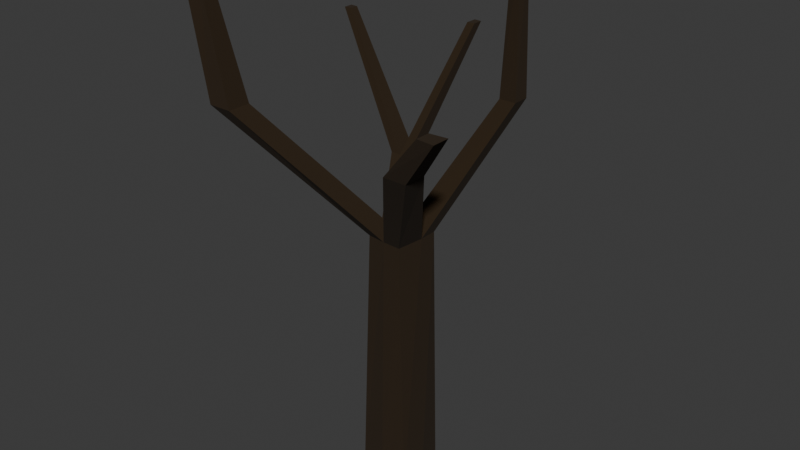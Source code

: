 # Source: dead_tree.blend  (saved by Blender 4.5.90; exported with 4.5.12 LTS)
import bpy
from mathutils import Matrix  # noqa: F401  (used for matrix-valued properties, if any)

bpy.ops.wm.read_factory_settings(use_empty=True)
scene = bpy.context.scene
scene.name = 'Scene'

# ---- collections
col_collection = bpy.data.collections.new('Collection'); scene.collection.children.link(col_collection)

# ---- materials (node trees are filled in below, after node groups)
mat_ground = bpy.data.materials.new('Ground')

# ---- material node trees
mat_ground.use_nodes = True; mat_ground.node_tree.nodes.clear()
_N = mat_ground.node_tree.nodes; _L = mat_ground.node_tree.links
n0 = _N.new('ShaderNodeBsdfPrincipled'); n0.name = 'Principled BSDF'; n0.location = (10, 300)
n0.inputs[0].default_value = (0.02243, 0.01084, 0.001113, 1.0)
n0.inputs[2].default_value = 1.0
n1 = _N.new('ShaderNodeOutputMaterial'); n1.name = 'Material Output'; n1.location = (300, 300)
_L.new(n0.outputs[0], n1.inputs[0])
n1.is_active_output = True

# ---- world
world_world = bpy.data.worlds.new('World'); scene.world = world_world
world_world.use_nodes = True; world_world.node_tree.nodes.clear()
_N = world_world.node_tree.nodes; _L = world_world.node_tree.links
n0 = _N.new('ShaderNodeOutputWorld'); n0.name = 'World Output'; n0.location = (300, 300)
n1 = _N.new('ShaderNodeBackground'); n1.name = 'Background'; n1.location = (10, 300)
n1.inputs[0].default_value = (0.05088, 0.05088, 0.05088, 1.0)
_L.new(n1.outputs[0], n0.inputs[0])
n0.is_active_output = True
world_world.color = (0.05088, 0.05088, 0.05088)
world_world.sun_shadow_jitter_overblur = 0.0

# ---- meshes
me_tree_001 = bpy.data.meshes.new('Tree.001')
me_tree_001.from_pydata([(-1.215, -0.9484, -0.1003), (-1.008, 0.9786, -0.1003), (1.215, -1.215, -0.1003), (1.008, 1.2, -0.1003), (-0.7957, -0.9132, 11.26), (-0.8814, 0.9041, 11.26), (0.9381, 0.9381, 11.26), (0.7885, -1.034, 11.26), (-1.215, 0.0, -0.1003), (1.215, 0.0, -0.1003), (-0.9901, -0.0002808, 11.26), (0.9359, 0.1635, 11.26), (0.0, 1.2, -0.1003), (0.0, -1.215, -0.1003), (0.004535, 0.9446, 11.26), (0.0001553, -1.003, 11.26), (0.0, 0.0, 11.26), (-4.383, -4.481, 16.6), (-5.383, -4.481, 16.6), (-5.383, -3.481, 16.6), (-4.383, -3.481, 16.6), (2.437, 3.59, 16.59), (3.161, 3.59, 16.59), (3.161, 2.866, 16.59), (2.437, 2.866, 16.59), (2.566, 3.396, 22.36), (3.032, 3.46, 22.36), (2.982, 3.002, 22.36), (2.616, 3.052, 22.36), (-5.607, -4.352, 21.17), (-6.339, -4.431, 21.17), (-6.339, -3.699, 21.17), (-5.607, -3.777, 21.17), (3.251, -2.629, 15.59), (3.251, -3.629, 15.59), (2.251, -2.629, 15.59), (2.251, -3.629, 15.59), (5.112, -3.771, 17.83), (5.112, -4.522, 17.83), (4.361, -3.836, 17.83), (4.361, -4.457, 17.83), (-2.424, 2.36, 13.26), (-2.424, 3.192, 13.26), (-1.592, 3.192, 13.26), (-1.592, 2.36, 13.26), (-1.988, 2.36, 13.26), (-1.976, 3.192, 13.26), (-6.138, 3.761, 18.34), (-6.138, 4.164, 18.34), (-5.81, 3.779, 18.34), (-5.805, 4.146, 18.34), (-1.041, 5.956, 18.27), (-0.714, 5.933, 18.27), (-1.048, 5.459, 18.27), (-0.714, 5.483, 18.27)], [], [(9, 3, 6, 11), (4, 15, 17, 18), (8, 0, 4, 10), (13, 2, 7, 15), (12, 1, 5, 14), (1, 8, 10, 5), (5, 10, 41, 42), (2, 9, 11, 7), (14, 16, 24, 21), (3, 12, 14, 6), (0, 13, 15, 4), (15, 7, 34, 36), (8, 1, 12, 3, 9, 2, 13, 0), (20, 19, 31, 32), (10, 4, 18, 19), (15, 16, 20, 17), (16, 10, 19, 20), (22, 21, 25, 26), (6, 14, 21, 22), (16, 11, 23, 24), (11, 6, 22, 23), (26, 25, 28, 27), (21, 24, 28, 25), (23, 22, 26, 27), (24, 23, 27, 28), (32, 31, 30, 29), (18, 17, 29, 30), (17, 20, 32, 29), (19, 18, 30, 31), (35, 36, 40, 39), (16, 15, 36, 35), (11, 16, 35, 33), (7, 11, 33, 34), (37, 39, 40, 38), (33, 35, 39, 37), (36, 34, 38, 40), (34, 33, 37, 38), (45, 44, 54, 53), (16, 14, 43, 44), (10, 16, 44, 45, 41), (14, 5, 42, 46, 43), (49, 50, 48, 47), (42, 41, 47, 48), (46, 42, 48, 50), (45, 46, 50, 49), (41, 45, 49, 47), (52, 51, 53, 54), (44, 43, 52, 54), (43, 46, 51, 52), (46, 45, 53, 51)])
_uv = me_tree_001.uv_layers.new(name='UVMap')
_uv.uv.foreach_set('vector', [0.625, 0.625, 0.625, 0.5, 0.625, 0.5, 0.625, 0.625, 0.625, 1.0, 0.625, 0.875, 0.625, 0.875, 0.625, 1.0, 0.625, 0.125, 0.625, 0.0, 0.625, 0.0, 0.625, 0.125, 0.625, 0.875, 0.625, 0.75, 0.625, 0.75, 0.625, 0.875, 0.625, 0.375, 0.625, 0.25, 0.625, 0.25, 0.625, 0.375, 0.625, 0.25, 0.625, 0.125, 0.625, 0.125, 0.625, 0.25, 0.625, 0.25, 0.625, 0.125, 0.625, 0.125, 0.625, 0.25, 0.625, 0.75, 0.625, 0.625, 0.625, 0.625, 0.625, 0.75, 0.75, 0.5, 0.75, 0.625, 0.75, 0.625, 0.75, 0.5, 0.625, 0.5, 0.625, 0.375, 0.625, 0.375, 0.625, 0.5, 0.625, 1.0, 0.625, 0.875, 0.625, 0.875, 0.625, 1.0, 0.625, 0.875, 0.625, 0.75, 0.625, 0.75, 0.625, 0.875, 0.625, 0.125, 0.625, 0.25, 0.625, 0.375, 0.625, 0.5, 0.625, 0.625, 0.625, 0.75, 0.625, 0.875, 0.625, 0.0, 0.75, 0.625, 0.875, 0.625, 0.875, 0.625, 0.75, 0.625, 0.625, 0.125, 0.625, 0.0, 0.625, 0.0, 0.625, 0.125, 0.75, 0.75, 0.75, 0.625, 0.75, 0.625, 0.75, 0.75, 0.75, 0.625, 0.875, 0.625, 0.875, 0.625, 0.75, 0.625, 0.625, 0.5, 0.625, 0.375, 0.625, 0.375, 0.625, 0.5, 0.625, 0.5, 0.625, 0.375, 0.625, 0.375, 0.625, 0.5, 0.75, 0.625, 0.625, 0.625, 0.625, 0.625, 0.75, 0.625, 0.625, 0.625, 0.625, 0.5, 0.625, 0.5, 0.625, 0.625, 0.625, 0.5, 0.75, 0.5, 0.75, 0.625, 0.625, 0.625, 0.75, 0.5, 0.75, 0.625, 0.75, 0.625, 0.75, 0.5, 0.625, 0.625, 0.625, 0.5, 0.625, 0.5, 0.625, 0.625, 0.75, 0.625, 0.625, 0.625, 0.625, 0.625, 0.75, 0.625, 0.75, 0.625, 0.875, 0.625, 0.875, 0.75, 0.75, 0.75, 0.625, 1.0, 0.625, 0.875, 0.625, 0.875, 0.625, 1.0, 0.75, 0.75, 0.75, 0.625, 0.75, 0.625, 0.75, 0.75, 0.625, 0.125, 0.625, 0.0, 0.625, 0.0, 0.625, 0.125, 0.75, 0.625, 0.75, 0.75, 0.75, 0.75, 0.75, 0.625, 0.75, 0.625, 0.75, 0.75, 0.75, 0.75, 0.75, 0.625, 0.625, 0.625, 0.75, 0.625, 0.75, 0.625, 0.625, 0.625, 0.625, 0.75, 0.625, 0.625, 0.625, 0.625, 0.625, 0.75, 0.625, 0.625, 0.75, 0.625, 0.75, 0.75, 0.625, 0.75, 0.625, 0.625, 0.75, 0.625, 0.75, 0.625, 0.625, 0.625, 0.625, 0.875, 0.625, 0.75, 0.625, 0.75, 0.625, 0.875, 0.625, 0.75, 0.625, 0.625, 0.625, 0.625, 0.625, 0.75, 0.8095, 0.625, 0.75, 0.625, 0.75, 0.625, 0.8095, 0.625, 0.75, 0.625, 0.75, 0.5, 0.75, 0.5, 0.75, 0.625, 0.875, 0.625, 0.75, 0.625, 0.75, 0.625, 0.8095, 0.625, 0.875, 0.625, 0.625, 0.375, 0.625, 0.25, 0.625, 0.25, 0.625, 0.3173, 0.625, 0.375, 0.8095, 0.625, 0.8077, 0.5, 0.875, 0.5, 0.875, 0.625, 0.625, 0.25, 0.625, 0.125, 0.625, 0.125, 0.625, 0.25, 0.625, 0.3173, 0.625, 0.25, 0.625, 0.25, 0.625, 0.3173, 0.8095, 0.625, 0.8077, 0.5, 0.8077, 0.5, 0.8095, 0.625, 0.875, 0.625, 0.8095, 0.625, 0.8095, 0.625, 0.875, 0.625, 0.75, 0.5, 0.8077, 0.5, 0.8095, 0.625, 0.75, 0.625, 0.75, 0.625, 0.75, 0.5, 0.75, 0.5, 0.75, 0.625, 0.625, 0.375, 0.625, 0.3173, 0.625, 0.3173, 0.625, 0.375, 0.8077, 0.5, 0.8095, 0.625, 0.8095, 0.625, 0.8077, 0.5])
me_tree_001.materials.append(mat_ground)
me_tree_001.update()

# ---- objects
ob_tree = bpy.data.objects.new('Tree', me_tree_001)

# ---- transforms, parenting, visibility, modifiers, constraints
ob_tree.location = (0.0, 0.0, 0.0)
ob_tree.scale = (0.1254, 0.1254, 0.1254)

# ---- collection membership
col_collection.objects.link(ob_tree)

# ---- scene / render settings (as saved in the file)
scene.frame_start = 1; scene.frame_end = 250; scene.frame_set(1)
scene.render.engine = 'BLENDER_EEVEE_NEXT'
bpy.context.view_layer.update()

# ---- added for rendering (the .blend has no active camera and no usable light): camera, sun
cam_auto = bpy.data.cameras.new('AutoCamera')
cam_auto.lens = 50.0
cam_auto.sensor_width = 36.0
cam_auto.clip_end = 1000.0
ob_auto_camera = bpy.data.objects.new('AutoCamera', cam_auto)
scene.collection.objects.link(ob_auto_camera)
ob_auto_camera.location = (3.09093, -3.71152, 3.9301)
ob_auto_camera.rotation_euler = (1.09748, -7.21219e-08, 0.694738)
scene.camera = ob_auto_camera
light_auto_sun = bpy.data.lights.new('AutoSun', 'SUN')
light_auto_sun.energy = 3.0
light_auto_sun.angle = 0.0523599
ob_auto_sun = bpy.data.objects.new('AutoSun', light_auto_sun)
scene.collection.objects.link(ob_auto_sun)
ob_auto_sun.rotation_euler = (0.872665, 0.174533, 0.523599)
bpy.context.view_layer.update()
